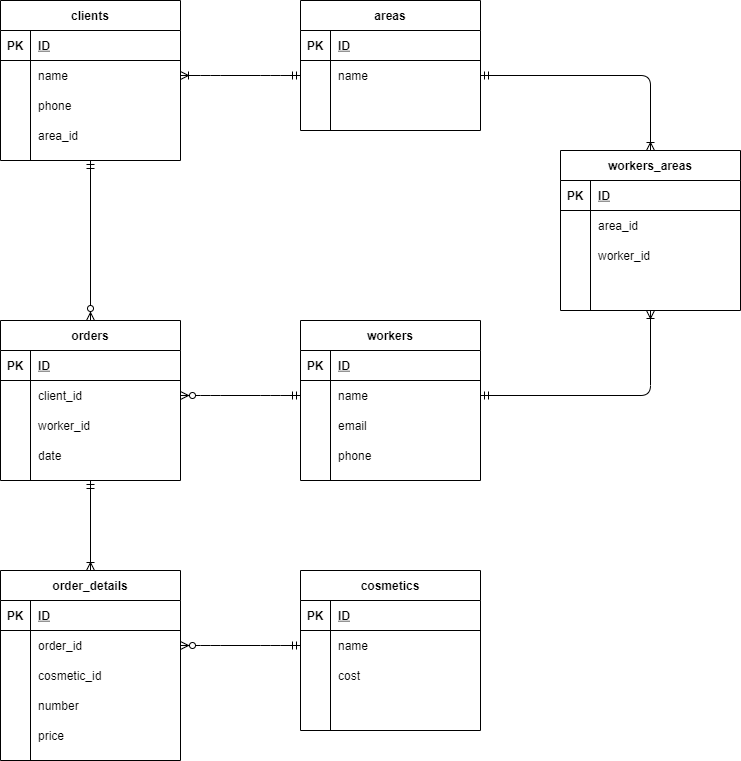

The diagram above was exported from draw.io. Its source (the exported page's mxGraphModel, read from the mxfile embedded in the PNG):
<mxGraphModel dx="813" dy="478" grid="1" gridSize="10" guides="1" tooltips="1" connect="1" arrows="1" fold="1" page="1" pageScale="1" pageWidth="827" pageHeight="1169" math="0" shadow="0">
  <root>
    <mxCell id="0" />
    <mxCell id="1" parent="0" />
    <mxCell id="2" value="cosmetics" style="shape=table;startSize=30;container=1;collapsible=1;childLayout=tableLayout;fixedRows=1;rowLines=0;fontStyle=1;align=center;resizeLast=1;" vertex="1" parent="1">
      <mxGeometry x="340" y="610" width="180" height="160" as="geometry" />
    </mxCell>
    <mxCell id="3" value="" style="shape=partialRectangle;collapsible=0;dropTarget=0;pointerEvents=0;fillColor=none;top=0;left=0;bottom=1;right=0;points=[[0,0.5],[1,0.5]];portConstraint=eastwest;" vertex="1" parent="2">
      <mxGeometry y="30" width="180" height="30" as="geometry" />
    </mxCell>
    <mxCell id="4" value="PK" style="shape=partialRectangle;connectable=0;fillColor=none;top=0;left=0;bottom=0;right=0;fontStyle=1;overflow=hidden;" vertex="1" parent="3">
      <mxGeometry width="30" height="30" as="geometry" />
    </mxCell>
    <mxCell id="5" value="ID" style="shape=partialRectangle;connectable=0;fillColor=none;top=0;left=0;bottom=0;right=0;align=left;spacingLeft=6;fontStyle=5;overflow=hidden;" vertex="1" parent="3">
      <mxGeometry x="30" width="150" height="30" as="geometry" />
    </mxCell>
    <mxCell id="6" value="" style="shape=partialRectangle;collapsible=0;dropTarget=0;pointerEvents=0;fillColor=none;top=0;left=0;bottom=0;right=0;points=[[0,0.5],[1,0.5]];portConstraint=eastwest;" vertex="1" parent="2">
      <mxGeometry y="60" width="180" height="30" as="geometry" />
    </mxCell>
    <mxCell id="7" value="" style="shape=partialRectangle;connectable=0;fillColor=none;top=0;left=0;bottom=0;right=0;editable=1;overflow=hidden;" vertex="1" parent="6">
      <mxGeometry width="30" height="30" as="geometry" />
    </mxCell>
    <mxCell id="8" value="name" style="shape=partialRectangle;connectable=0;fillColor=none;top=0;left=0;bottom=0;right=0;align=left;spacingLeft=6;overflow=hidden;" vertex="1" parent="6">
      <mxGeometry x="30" width="150" height="30" as="geometry" />
    </mxCell>
    <mxCell id="9" value="" style="shape=partialRectangle;collapsible=0;dropTarget=0;pointerEvents=0;fillColor=none;top=0;left=0;bottom=0;right=0;points=[[0,0.5],[1,0.5]];portConstraint=eastwest;" vertex="1" parent="2">
      <mxGeometry y="90" width="180" height="30" as="geometry" />
    </mxCell>
    <mxCell id="10" value="" style="shape=partialRectangle;connectable=0;fillColor=none;top=0;left=0;bottom=0;right=0;editable=1;overflow=hidden;" vertex="1" parent="9">
      <mxGeometry width="30" height="30" as="geometry" />
    </mxCell>
    <mxCell id="11" value="cost" style="shape=partialRectangle;connectable=0;fillColor=none;top=0;left=0;bottom=0;right=0;align=left;spacingLeft=6;overflow=hidden;" vertex="1" parent="9">
      <mxGeometry x="30" width="150" height="30" as="geometry" />
    </mxCell>
    <mxCell id="12" value="" style="shape=partialRectangle;collapsible=0;dropTarget=0;pointerEvents=0;fillColor=none;top=0;left=0;bottom=0;right=0;points=[[0,0.5],[1,0.5]];portConstraint=eastwest;" vertex="1" parent="2">
      <mxGeometry y="120" width="180" height="30" as="geometry" />
    </mxCell>
    <mxCell id="13" value="" style="shape=partialRectangle;connectable=0;fillColor=none;top=0;left=0;bottom=0;right=0;editable=1;overflow=hidden;" vertex="1" parent="12">
      <mxGeometry width="30" height="30" as="geometry" />
    </mxCell>
    <mxCell id="14" value="" style="shape=partialRectangle;connectable=0;fillColor=none;top=0;left=0;bottom=0;right=0;align=left;spacingLeft=6;overflow=hidden;" vertex="1" parent="12">
      <mxGeometry x="30" width="150" height="30" as="geometry" />
    </mxCell>
    <mxCell id="15" value="order_details" style="shape=table;startSize=30;container=1;collapsible=1;childLayout=tableLayout;fixedRows=1;rowLines=0;fontStyle=1;align=center;resizeLast=1;" vertex="1" parent="1">
      <mxGeometry x="40" y="610" width="180" height="190" as="geometry" />
    </mxCell>
    <mxCell id="16" value="" style="shape=partialRectangle;collapsible=0;dropTarget=0;pointerEvents=0;fillColor=none;top=0;left=0;bottom=1;right=0;points=[[0,0.5],[1,0.5]];portConstraint=eastwest;" vertex="1" parent="15">
      <mxGeometry y="30" width="180" height="30" as="geometry" />
    </mxCell>
    <mxCell id="17" value="PK" style="shape=partialRectangle;connectable=0;fillColor=none;top=0;left=0;bottom=0;right=0;fontStyle=1;overflow=hidden;" vertex="1" parent="16">
      <mxGeometry width="30" height="30" as="geometry" />
    </mxCell>
    <mxCell id="18" value="ID" style="shape=partialRectangle;connectable=0;fillColor=none;top=0;left=0;bottom=0;right=0;align=left;spacingLeft=6;fontStyle=5;overflow=hidden;" vertex="1" parent="16">
      <mxGeometry x="30" width="150" height="30" as="geometry" />
    </mxCell>
    <mxCell id="19" value="" style="shape=partialRectangle;collapsible=0;dropTarget=0;pointerEvents=0;fillColor=none;top=0;left=0;bottom=0;right=0;points=[[0,0.5],[1,0.5]];portConstraint=eastwest;" vertex="1" parent="15">
      <mxGeometry y="60" width="180" height="30" as="geometry" />
    </mxCell>
    <mxCell id="20" value="" style="shape=partialRectangle;connectable=0;fillColor=none;top=0;left=0;bottom=0;right=0;editable=1;overflow=hidden;" vertex="1" parent="19">
      <mxGeometry width="30" height="30" as="geometry" />
    </mxCell>
    <mxCell id="21" value="order_id" style="shape=partialRectangle;connectable=0;fillColor=none;top=0;left=0;bottom=0;right=0;align=left;spacingLeft=6;overflow=hidden;" vertex="1" parent="19">
      <mxGeometry x="30" width="150" height="30" as="geometry" />
    </mxCell>
    <mxCell id="22" value="" style="shape=partialRectangle;collapsible=0;dropTarget=0;pointerEvents=0;fillColor=none;top=0;left=0;bottom=0;right=0;points=[[0,0.5],[1,0.5]];portConstraint=eastwest;" vertex="1" parent="15">
      <mxGeometry y="90" width="180" height="30" as="geometry" />
    </mxCell>
    <mxCell id="23" value="" style="shape=partialRectangle;connectable=0;fillColor=none;top=0;left=0;bottom=0;right=0;editable=1;overflow=hidden;" vertex="1" parent="22">
      <mxGeometry width="30" height="30" as="geometry" />
    </mxCell>
    <mxCell id="24" value="cosmetic_id" style="shape=partialRectangle;connectable=0;fillColor=none;top=0;left=0;bottom=0;right=0;align=left;spacingLeft=6;overflow=hidden;" vertex="1" parent="22">
      <mxGeometry x="30" width="150" height="30" as="geometry" />
    </mxCell>
    <mxCell id="25" value="" style="shape=partialRectangle;collapsible=0;dropTarget=0;pointerEvents=0;fillColor=none;top=0;left=0;bottom=0;right=0;points=[[0,0.5],[1,0.5]];portConstraint=eastwest;" vertex="1" parent="15">
      <mxGeometry y="120" width="180" height="30" as="geometry" />
    </mxCell>
    <mxCell id="26" value="" style="shape=partialRectangle;connectable=0;fillColor=none;top=0;left=0;bottom=0;right=0;editable=1;overflow=hidden;" vertex="1" parent="25">
      <mxGeometry width="30" height="30" as="geometry" />
    </mxCell>
    <mxCell id="27" value="number" style="shape=partialRectangle;connectable=0;fillColor=none;top=0;left=0;bottom=0;right=0;align=left;spacingLeft=6;overflow=hidden;" vertex="1" parent="25">
      <mxGeometry x="30" width="150" height="30" as="geometry" />
    </mxCell>
    <mxCell id="28" value="" style="shape=partialRectangle;collapsible=0;dropTarget=0;pointerEvents=0;fillColor=none;top=0;left=0;bottom=0;right=0;points=[[0,0.5],[1,0.5]];portConstraint=eastwest;" vertex="1" parent="15">
      <mxGeometry y="150" width="180" height="30" as="geometry" />
    </mxCell>
    <mxCell id="29" value="" style="shape=partialRectangle;connectable=0;fillColor=none;top=0;left=0;bottom=0;right=0;editable=1;overflow=hidden;" vertex="1" parent="28">
      <mxGeometry width="30" height="30" as="geometry" />
    </mxCell>
    <mxCell id="30" value="price" style="shape=partialRectangle;connectable=0;fillColor=none;top=0;left=0;bottom=0;right=0;align=left;spacingLeft=6;overflow=hidden;" vertex="1" parent="28">
      <mxGeometry x="30" width="150" height="30" as="geometry" />
    </mxCell>
    <mxCell id="31" value="clients" style="shape=table;startSize=30;container=1;collapsible=1;childLayout=tableLayout;fixedRows=1;rowLines=0;fontStyle=1;align=center;resizeLast=1;" vertex="1" parent="1">
      <mxGeometry x="40" y="40" width="180" height="160" as="geometry" />
    </mxCell>
    <mxCell id="32" value="" style="shape=partialRectangle;collapsible=0;dropTarget=0;pointerEvents=0;fillColor=none;top=0;left=0;bottom=1;right=0;points=[[0,0.5],[1,0.5]];portConstraint=eastwest;" vertex="1" parent="31">
      <mxGeometry y="30" width="180" height="30" as="geometry" />
    </mxCell>
    <mxCell id="33" value="PK" style="shape=partialRectangle;connectable=0;fillColor=none;top=0;left=0;bottom=0;right=0;fontStyle=1;overflow=hidden;" vertex="1" parent="32">
      <mxGeometry width="30" height="30" as="geometry" />
    </mxCell>
    <mxCell id="34" value="ID" style="shape=partialRectangle;connectable=0;fillColor=none;top=0;left=0;bottom=0;right=0;align=left;spacingLeft=6;fontStyle=5;overflow=hidden;" vertex="1" parent="32">
      <mxGeometry x="30" width="150" height="30" as="geometry" />
    </mxCell>
    <mxCell id="35" value="" style="shape=partialRectangle;collapsible=0;dropTarget=0;pointerEvents=0;fillColor=none;top=0;left=0;bottom=0;right=0;points=[[0,0.5],[1,0.5]];portConstraint=eastwest;" vertex="1" parent="31">
      <mxGeometry y="60" width="180" height="30" as="geometry" />
    </mxCell>
    <mxCell id="36" value="" style="shape=partialRectangle;connectable=0;fillColor=none;top=0;left=0;bottom=0;right=0;editable=1;overflow=hidden;" vertex="1" parent="35">
      <mxGeometry width="30" height="30" as="geometry" />
    </mxCell>
    <mxCell id="37" value="name" style="shape=partialRectangle;connectable=0;fillColor=none;top=0;left=0;bottom=0;right=0;align=left;spacingLeft=6;overflow=hidden;" vertex="1" parent="35">
      <mxGeometry x="30" width="150" height="30" as="geometry" />
    </mxCell>
    <mxCell id="38" value="" style="shape=partialRectangle;collapsible=0;dropTarget=0;pointerEvents=0;fillColor=none;top=0;left=0;bottom=0;right=0;points=[[0,0.5],[1,0.5]];portConstraint=eastwest;" vertex="1" parent="31">
      <mxGeometry y="90" width="180" height="30" as="geometry" />
    </mxCell>
    <mxCell id="39" value="" style="shape=partialRectangle;connectable=0;fillColor=none;top=0;left=0;bottom=0;right=0;editable=1;overflow=hidden;" vertex="1" parent="38">
      <mxGeometry width="30" height="30" as="geometry" />
    </mxCell>
    <mxCell id="40" value="phone" style="shape=partialRectangle;connectable=0;fillColor=none;top=0;left=0;bottom=0;right=0;align=left;spacingLeft=6;overflow=hidden;" vertex="1" parent="38">
      <mxGeometry x="30" width="150" height="30" as="geometry" />
    </mxCell>
    <mxCell id="41" value="" style="shape=partialRectangle;collapsible=0;dropTarget=0;pointerEvents=0;fillColor=none;top=0;left=0;bottom=0;right=0;points=[[0,0.5],[1,0.5]];portConstraint=eastwest;" vertex="1" parent="31">
      <mxGeometry y="120" width="180" height="30" as="geometry" />
    </mxCell>
    <mxCell id="42" value="" style="shape=partialRectangle;connectable=0;fillColor=none;top=0;left=0;bottom=0;right=0;editable=1;overflow=hidden;" vertex="1" parent="41">
      <mxGeometry width="30" height="30" as="geometry" />
    </mxCell>
    <mxCell id="43" value="area_id" style="shape=partialRectangle;connectable=0;fillColor=none;top=0;left=0;bottom=0;right=0;align=left;spacingLeft=6;overflow=hidden;" vertex="1" parent="41">
      <mxGeometry x="30" width="150" height="30" as="geometry" />
    </mxCell>
    <mxCell id="44" value="orders" style="shape=table;startSize=30;container=1;collapsible=1;childLayout=tableLayout;fixedRows=1;rowLines=0;fontStyle=1;align=center;resizeLast=1;" vertex="1" parent="1">
      <mxGeometry x="40" y="360" width="180" height="160" as="geometry" />
    </mxCell>
    <mxCell id="45" value="" style="shape=partialRectangle;collapsible=0;dropTarget=0;pointerEvents=0;fillColor=none;top=0;left=0;bottom=1;right=0;points=[[0,0.5],[1,0.5]];portConstraint=eastwest;" vertex="1" parent="44">
      <mxGeometry y="30" width="180" height="30" as="geometry" />
    </mxCell>
    <mxCell id="46" value="PK" style="shape=partialRectangle;connectable=0;fillColor=none;top=0;left=0;bottom=0;right=0;fontStyle=1;overflow=hidden;" vertex="1" parent="45">
      <mxGeometry width="30" height="30" as="geometry" />
    </mxCell>
    <mxCell id="47" value="ID" style="shape=partialRectangle;connectable=0;fillColor=none;top=0;left=0;bottom=0;right=0;align=left;spacingLeft=6;fontStyle=5;overflow=hidden;" vertex="1" parent="45">
      <mxGeometry x="30" width="150" height="30" as="geometry" />
    </mxCell>
    <mxCell id="48" value="" style="shape=partialRectangle;collapsible=0;dropTarget=0;pointerEvents=0;fillColor=none;top=0;left=0;bottom=0;right=0;points=[[0,0.5],[1,0.5]];portConstraint=eastwest;" vertex="1" parent="44">
      <mxGeometry y="60" width="180" height="30" as="geometry" />
    </mxCell>
    <mxCell id="49" value="" style="shape=partialRectangle;connectable=0;fillColor=none;top=0;left=0;bottom=0;right=0;editable=1;overflow=hidden;" vertex="1" parent="48">
      <mxGeometry width="30" height="30" as="geometry" />
    </mxCell>
    <mxCell id="50" value="client_id" style="shape=partialRectangle;connectable=0;fillColor=none;top=0;left=0;bottom=0;right=0;align=left;spacingLeft=6;overflow=hidden;" vertex="1" parent="48">
      <mxGeometry x="30" width="150" height="30" as="geometry" />
    </mxCell>
    <mxCell id="51" value="" style="shape=partialRectangle;collapsible=0;dropTarget=0;pointerEvents=0;fillColor=none;top=0;left=0;bottom=0;right=0;points=[[0,0.5],[1,0.5]];portConstraint=eastwest;" vertex="1" parent="44">
      <mxGeometry y="90" width="180" height="30" as="geometry" />
    </mxCell>
    <mxCell id="52" value="" style="shape=partialRectangle;connectable=0;fillColor=none;top=0;left=0;bottom=0;right=0;editable=1;overflow=hidden;" vertex="1" parent="51">
      <mxGeometry width="30" height="30" as="geometry" />
    </mxCell>
    <mxCell id="53" value="worker_id" style="shape=partialRectangle;connectable=0;fillColor=none;top=0;left=0;bottom=0;right=0;align=left;spacingLeft=6;overflow=hidden;" vertex="1" parent="51">
      <mxGeometry x="30" width="150" height="30" as="geometry" />
    </mxCell>
    <mxCell id="54" value="" style="shape=partialRectangle;collapsible=0;dropTarget=0;pointerEvents=0;fillColor=none;top=0;left=0;bottom=0;right=0;points=[[0,0.5],[1,0.5]];portConstraint=eastwest;" vertex="1" parent="44">
      <mxGeometry y="120" width="180" height="30" as="geometry" />
    </mxCell>
    <mxCell id="55" value="" style="shape=partialRectangle;connectable=0;fillColor=none;top=0;left=0;bottom=0;right=0;editable=1;overflow=hidden;" vertex="1" parent="54">
      <mxGeometry width="30" height="30" as="geometry" />
    </mxCell>
    <mxCell id="56" value="date" style="shape=partialRectangle;connectable=0;fillColor=none;top=0;left=0;bottom=0;right=0;align=left;spacingLeft=6;overflow=hidden;" vertex="1" parent="54">
      <mxGeometry x="30" width="150" height="30" as="geometry" />
    </mxCell>
    <mxCell id="57" value="areas" style="shape=table;startSize=30;container=1;collapsible=1;childLayout=tableLayout;fixedRows=1;rowLines=0;fontStyle=1;align=center;resizeLast=1;" vertex="1" parent="1">
      <mxGeometry x="340" y="40" width="180" height="130" as="geometry" />
    </mxCell>
    <mxCell id="58" value="" style="shape=partialRectangle;collapsible=0;dropTarget=0;pointerEvents=0;fillColor=none;top=0;left=0;bottom=1;right=0;points=[[0,0.5],[1,0.5]];portConstraint=eastwest;" vertex="1" parent="57">
      <mxGeometry y="30" width="180" height="30" as="geometry" />
    </mxCell>
    <mxCell id="59" value="PK" style="shape=partialRectangle;connectable=0;fillColor=none;top=0;left=0;bottom=0;right=0;fontStyle=1;overflow=hidden;" vertex="1" parent="58">
      <mxGeometry width="30" height="30" as="geometry" />
    </mxCell>
    <mxCell id="60" value="ID" style="shape=partialRectangle;connectable=0;fillColor=none;top=0;left=0;bottom=0;right=0;align=left;spacingLeft=6;fontStyle=5;overflow=hidden;" vertex="1" parent="58">
      <mxGeometry x="30" width="150" height="30" as="geometry" />
    </mxCell>
    <mxCell id="61" value="" style="shape=partialRectangle;collapsible=0;dropTarget=0;pointerEvents=0;fillColor=none;top=0;left=0;bottom=0;right=0;points=[[0,0.5],[1,0.5]];portConstraint=eastwest;" vertex="1" parent="57">
      <mxGeometry y="60" width="180" height="30" as="geometry" />
    </mxCell>
    <mxCell id="62" value="" style="shape=partialRectangle;connectable=0;fillColor=none;top=0;left=0;bottom=0;right=0;editable=1;overflow=hidden;" vertex="1" parent="61">
      <mxGeometry width="30" height="30" as="geometry" />
    </mxCell>
    <mxCell id="63" value="name" style="shape=partialRectangle;connectable=0;fillColor=none;top=0;left=0;bottom=0;right=0;align=left;spacingLeft=6;overflow=hidden;" vertex="1" parent="61">
      <mxGeometry x="30" width="150" height="30" as="geometry" />
    </mxCell>
    <mxCell id="67" value="" style="shape=partialRectangle;collapsible=0;dropTarget=0;pointerEvents=0;fillColor=none;top=0;left=0;bottom=0;right=0;points=[[0,0.5],[1,0.5]];portConstraint=eastwest;" vertex="1" parent="57">
      <mxGeometry y="90" width="180" height="30" as="geometry" />
    </mxCell>
    <mxCell id="68" value="" style="shape=partialRectangle;connectable=0;fillColor=none;top=0;left=0;bottom=0;right=0;editable=1;overflow=hidden;" vertex="1" parent="67">
      <mxGeometry width="30" height="30" as="geometry" />
    </mxCell>
    <mxCell id="69" value="" style="shape=partialRectangle;connectable=0;fillColor=none;top=0;left=0;bottom=0;right=0;align=left;spacingLeft=6;overflow=hidden;" vertex="1" parent="67">
      <mxGeometry x="30" width="150" height="30" as="geometry" />
    </mxCell>
    <mxCell id="70" value="workers_areas" style="shape=table;startSize=30;container=1;collapsible=1;childLayout=tableLayout;fixedRows=1;rowLines=0;fontStyle=1;align=center;resizeLast=1;" vertex="1" parent="1">
      <mxGeometry x="600" y="190" width="180" height="160" as="geometry" />
    </mxCell>
    <mxCell id="71" value="" style="shape=partialRectangle;collapsible=0;dropTarget=0;pointerEvents=0;fillColor=none;top=0;left=0;bottom=1;right=0;points=[[0,0.5],[1,0.5]];portConstraint=eastwest;" vertex="1" parent="70">
      <mxGeometry y="30" width="180" height="30" as="geometry" />
    </mxCell>
    <mxCell id="72" value="PK" style="shape=partialRectangle;connectable=0;fillColor=none;top=0;left=0;bottom=0;right=0;fontStyle=1;overflow=hidden;" vertex="1" parent="71">
      <mxGeometry width="30" height="30" as="geometry" />
    </mxCell>
    <mxCell id="73" value="ID" style="shape=partialRectangle;connectable=0;fillColor=none;top=0;left=0;bottom=0;right=0;align=left;spacingLeft=6;fontStyle=5;overflow=hidden;" vertex="1" parent="71">
      <mxGeometry x="30" width="150" height="30" as="geometry" />
    </mxCell>
    <mxCell id="74" value="" style="shape=partialRectangle;collapsible=0;dropTarget=0;pointerEvents=0;fillColor=none;top=0;left=0;bottom=0;right=0;points=[[0,0.5],[1,0.5]];portConstraint=eastwest;" vertex="1" parent="70">
      <mxGeometry y="60" width="180" height="30" as="geometry" />
    </mxCell>
    <mxCell id="75" value="" style="shape=partialRectangle;connectable=0;fillColor=none;top=0;left=0;bottom=0;right=0;editable=1;overflow=hidden;" vertex="1" parent="74">
      <mxGeometry width="30" height="30" as="geometry" />
    </mxCell>
    <mxCell id="76" value="area_id" style="shape=partialRectangle;connectable=0;fillColor=none;top=0;left=0;bottom=0;right=0;align=left;spacingLeft=6;overflow=hidden;" vertex="1" parent="74">
      <mxGeometry x="30" width="150" height="30" as="geometry" />
    </mxCell>
    <mxCell id="77" value="" style="shape=partialRectangle;collapsible=0;dropTarget=0;pointerEvents=0;fillColor=none;top=0;left=0;bottom=0;right=0;points=[[0,0.5],[1,0.5]];portConstraint=eastwest;" vertex="1" parent="70">
      <mxGeometry y="90" width="180" height="30" as="geometry" />
    </mxCell>
    <mxCell id="78" value="" style="shape=partialRectangle;connectable=0;fillColor=none;top=0;left=0;bottom=0;right=0;editable=1;overflow=hidden;" vertex="1" parent="77">
      <mxGeometry width="30" height="30" as="geometry" />
    </mxCell>
    <mxCell id="79" value="worker_id" style="shape=partialRectangle;connectable=0;fillColor=none;top=0;left=0;bottom=0;right=0;align=left;spacingLeft=6;overflow=hidden;" vertex="1" parent="77">
      <mxGeometry x="30" width="150" height="30" as="geometry" />
    </mxCell>
    <mxCell id="80" value="" style="shape=partialRectangle;collapsible=0;dropTarget=0;pointerEvents=0;fillColor=none;top=0;left=0;bottom=0;right=0;points=[[0,0.5],[1,0.5]];portConstraint=eastwest;" vertex="1" parent="70">
      <mxGeometry y="120" width="180" height="30" as="geometry" />
    </mxCell>
    <mxCell id="81" value="" style="shape=partialRectangle;connectable=0;fillColor=none;top=0;left=0;bottom=0;right=0;editable=1;overflow=hidden;" vertex="1" parent="80">
      <mxGeometry width="30" height="30" as="geometry" />
    </mxCell>
    <mxCell id="82" value="" style="shape=partialRectangle;connectable=0;fillColor=none;top=0;left=0;bottom=0;right=0;align=left;spacingLeft=6;overflow=hidden;" vertex="1" parent="80">
      <mxGeometry x="30" width="150" height="30" as="geometry" />
    </mxCell>
    <mxCell id="83" value="workers" style="shape=table;startSize=30;container=1;collapsible=1;childLayout=tableLayout;fixedRows=1;rowLines=0;fontStyle=1;align=center;resizeLast=1;" vertex="1" parent="1">
      <mxGeometry x="340" y="360" width="180" height="160" as="geometry" />
    </mxCell>
    <mxCell id="84" value="" style="shape=partialRectangle;collapsible=0;dropTarget=0;pointerEvents=0;fillColor=none;top=0;left=0;bottom=1;right=0;points=[[0,0.5],[1,0.5]];portConstraint=eastwest;" vertex="1" parent="83">
      <mxGeometry y="30" width="180" height="30" as="geometry" />
    </mxCell>
    <mxCell id="85" value="PK" style="shape=partialRectangle;connectable=0;fillColor=none;top=0;left=0;bottom=0;right=0;fontStyle=1;overflow=hidden;" vertex="1" parent="84">
      <mxGeometry width="30" height="30" as="geometry" />
    </mxCell>
    <mxCell id="86" value="ID" style="shape=partialRectangle;connectable=0;fillColor=none;top=0;left=0;bottom=0;right=0;align=left;spacingLeft=6;fontStyle=5;overflow=hidden;" vertex="1" parent="84">
      <mxGeometry x="30" width="150" height="30" as="geometry" />
    </mxCell>
    <mxCell id="90" value="" style="shape=partialRectangle;collapsible=0;dropTarget=0;pointerEvents=0;fillColor=none;top=0;left=0;bottom=0;right=0;points=[[0,0.5],[1,0.5]];portConstraint=eastwest;" vertex="1" parent="83">
      <mxGeometry y="60" width="180" height="30" as="geometry" />
    </mxCell>
    <mxCell id="91" value="" style="shape=partialRectangle;connectable=0;fillColor=none;top=0;left=0;bottom=0;right=0;editable=1;overflow=hidden;" vertex="1" parent="90">
      <mxGeometry width="30" height="30" as="geometry" />
    </mxCell>
    <mxCell id="92" value="name" style="shape=partialRectangle;connectable=0;fillColor=none;top=0;left=0;bottom=0;right=0;align=left;spacingLeft=6;overflow=hidden;" vertex="1" parent="90">
      <mxGeometry x="30" width="150" height="30" as="geometry" />
    </mxCell>
    <mxCell id="93" value="" style="shape=partialRectangle;collapsible=0;dropTarget=0;pointerEvents=0;fillColor=none;top=0;left=0;bottom=0;right=0;points=[[0,0.5],[1,0.5]];portConstraint=eastwest;" vertex="1" parent="83">
      <mxGeometry y="90" width="180" height="30" as="geometry" />
    </mxCell>
    <mxCell id="94" value="" style="shape=partialRectangle;connectable=0;fillColor=none;top=0;left=0;bottom=0;right=0;editable=1;overflow=hidden;" vertex="1" parent="93">
      <mxGeometry width="30" height="30" as="geometry" />
    </mxCell>
    <mxCell id="95" value="email" style="shape=partialRectangle;connectable=0;fillColor=none;top=0;left=0;bottom=0;right=0;align=left;spacingLeft=6;overflow=hidden;" vertex="1" parent="93">
      <mxGeometry x="30" width="150" height="30" as="geometry" />
    </mxCell>
    <mxCell id="96" value="" style="shape=partialRectangle;collapsible=0;dropTarget=0;pointerEvents=0;fillColor=none;top=0;left=0;bottom=0;right=0;points=[[0,0.5],[1,0.5]];portConstraint=eastwest;" vertex="1" parent="83">
      <mxGeometry y="120" width="180" height="30" as="geometry" />
    </mxCell>
    <mxCell id="97" value="" style="shape=partialRectangle;connectable=0;fillColor=none;top=0;left=0;bottom=0;right=0;editable=1;overflow=hidden;" vertex="1" parent="96">
      <mxGeometry width="30" height="30" as="geometry" />
    </mxCell>
    <mxCell id="98" value="phone" style="shape=partialRectangle;connectable=0;fillColor=none;top=0;left=0;bottom=0;right=0;align=left;spacingLeft=6;overflow=hidden;" vertex="1" parent="96">
      <mxGeometry x="30" width="150" height="30" as="geometry" />
    </mxCell>
    <mxCell id="100" value="" style="edgeStyle=entityRelationEdgeStyle;fontSize=12;html=1;endArrow=ERoneToMany;startArrow=ERmandOne;exitX=0;exitY=0.5;exitDx=0;exitDy=0;entryX=1;entryY=0.5;entryDx=0;entryDy=0;" edge="1" parent="1" source="61" target="35">
      <mxGeometry width="100" height="100" relative="1" as="geometry">
        <mxPoint x="300" y="240" as="sourcePoint" />
        <mxPoint x="400" y="140" as="targetPoint" />
      </mxGeometry>
    </mxCell>
    <mxCell id="101" value="" style="edgeStyle=orthogonalEdgeStyle;fontSize=12;html=1;endArrow=ERoneToMany;startArrow=ERmandOne;exitX=1;exitY=0.5;exitDx=0;exitDy=0;entryX=0.5;entryY=0;entryDx=0;entryDy=0;" edge="1" parent="1" source="61" target="70">
      <mxGeometry width="100" height="100" relative="1" as="geometry">
        <mxPoint x="300" y="240" as="sourcePoint" />
        <mxPoint x="400" y="140" as="targetPoint" />
      </mxGeometry>
    </mxCell>
    <mxCell id="105" value="" style="edgeStyle=orthogonalEdgeStyle;fontSize=12;html=1;endArrow=ERoneToMany;startArrow=ERmandOne;exitX=1;exitY=0.5;exitDx=0;exitDy=0;entryX=0.5;entryY=1;entryDx=0;entryDy=0;" edge="1" parent="1" source="90" target="70">
      <mxGeometry width="100" height="100" relative="1" as="geometry">
        <mxPoint x="350" y="340" as="sourcePoint" />
        <mxPoint x="450" y="240" as="targetPoint" />
      </mxGeometry>
    </mxCell>
    <mxCell id="107" value="" style="fontSize=12;html=1;endArrow=ERzeroToMany;startArrow=ERmandOne;exitX=0.5;exitY=1;exitDx=0;exitDy=0;entryX=0.5;entryY=0;entryDx=0;entryDy=0;" edge="1" parent="1" source="31" target="44">
      <mxGeometry width="100" height="100" relative="1" as="geometry">
        <mxPoint x="350" y="440" as="sourcePoint" />
        <mxPoint x="450" y="340" as="targetPoint" />
      </mxGeometry>
    </mxCell>
    <mxCell id="108" value="" style="edgeStyle=entityRelationEdgeStyle;fontSize=12;html=1;endArrow=ERzeroToMany;startArrow=ERmandOne;exitX=0;exitY=0.5;exitDx=0;exitDy=0;entryX=1;entryY=0.5;entryDx=0;entryDy=0;" edge="1" parent="1" source="90" target="48">
      <mxGeometry width="100" height="100" relative="1" as="geometry">
        <mxPoint x="350" y="440" as="sourcePoint" />
        <mxPoint x="450" y="340" as="targetPoint" />
      </mxGeometry>
    </mxCell>
    <mxCell id="109" value="" style="fontSize=12;html=1;endArrow=ERoneToMany;startArrow=ERmandOne;exitX=0.5;exitY=1;exitDx=0;exitDy=0;entryX=0.5;entryY=0;entryDx=0;entryDy=0;" edge="1" parent="1" source="44" target="15">
      <mxGeometry width="100" height="100" relative="1" as="geometry">
        <mxPoint x="350" y="640" as="sourcePoint" />
        <mxPoint x="450" y="540" as="targetPoint" />
      </mxGeometry>
    </mxCell>
    <mxCell id="111" value="" style="edgeStyle=entityRelationEdgeStyle;fontSize=12;html=1;endArrow=ERzeroToMany;startArrow=ERmandOne;exitX=0;exitY=0.5;exitDx=0;exitDy=0;entryX=1;entryY=0.5;entryDx=0;entryDy=0;" edge="1" parent="1" source="6" target="19">
      <mxGeometry width="100" height="100" relative="1" as="geometry">
        <mxPoint x="370" y="560" as="sourcePoint" />
        <mxPoint x="250" y="560" as="targetPoint" />
      </mxGeometry>
    </mxCell>
  </root>
</mxGraphModel>